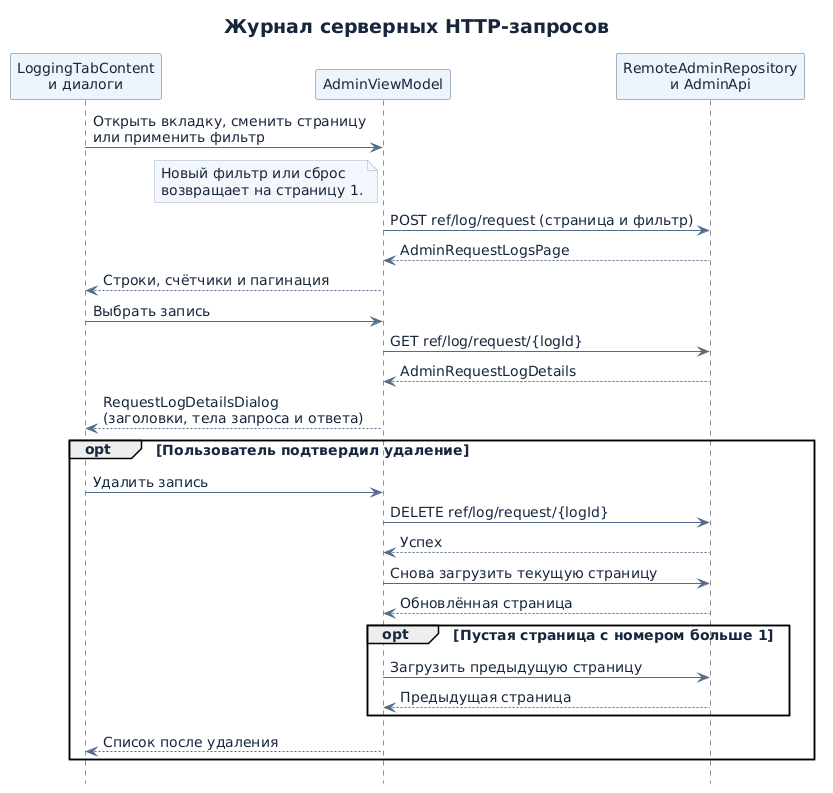

The diagram above was rendered by PlantUML. Its source (embedded in the PNG):
@startuml
skinparam backgroundColor #FFFFFF
skinparam shadowing false
skinparam defaultFontName DejaVu Sans
skinparam defaultFontSize 14
skinparam defaultFontColor #16263C
skinparam titleFontColor #16263C
skinparam titleFontSize 19
skinparam ArrowColor #526C8B
skinparam ComponentBackgroundColor #EDF4FC
skinparam ComponentBorderColor #526C8B
skinparam ClassBackgroundColor #EDF4FC
skinparam ClassBorderColor #526C8B
skinparam ParticipantBackgroundColor #EDF4FC
skinparam ParticipantBorderColor #526C8B
skinparam LifeLineBorderColor #A0B2C7
skinparam ActivityBackgroundColor #EDF4FC
skinparam ActivityBorderColor #526C8B
skinparam ActivityDiamondBackgroundColor #F3F7FC
skinparam ActivityDiamondBorderColor #526C8B
skinparam NoteBackgroundColor #F3F7FC
skinparam NoteBorderColor #A0B2C7

title Журнал серверных HTTP-запросов

hide footbox
participant "LoggingTabContent\nи диалоги" as UI
participant AdminViewModel as VM
participant "RemoteAdminRepository\nи AdminApi" as HTTP

UI -> VM : Открыть вкладку, сменить страницу\nили применить фильтр
note left of VM
  Новый фильтр или сброс
  возвращает на страницу 1.
end note
VM -> HTTP : POST ref/log/request (страница и фильтр)
HTTP --> VM : AdminRequestLogsPage
VM --> UI : Строки, счётчики и пагинация

UI -> VM : Выбрать запись
VM -> HTTP : GET ref/log/request/{logId}
HTTP --> VM : AdminRequestLogDetails
VM --> UI : RequestLogDetailsDialog\n(заголовки, тела запроса и ответа)

opt Пользователь подтвердил удаление
  UI -> VM : Удалить запись
  VM -> HTTP : DELETE ref/log/request/{logId}
  HTTP --> VM : Успех
  VM -> HTTP : Снова загрузить текущую страницу
  HTTP --> VM : Обновлённая страница
  opt Пустая страница с номером больше 1
    VM -> HTTP : Загрузить предыдущую страницу
    HTTP --> VM : Предыдущая страница
  end
  VM --> UI : Список после удаления
end
@enduml